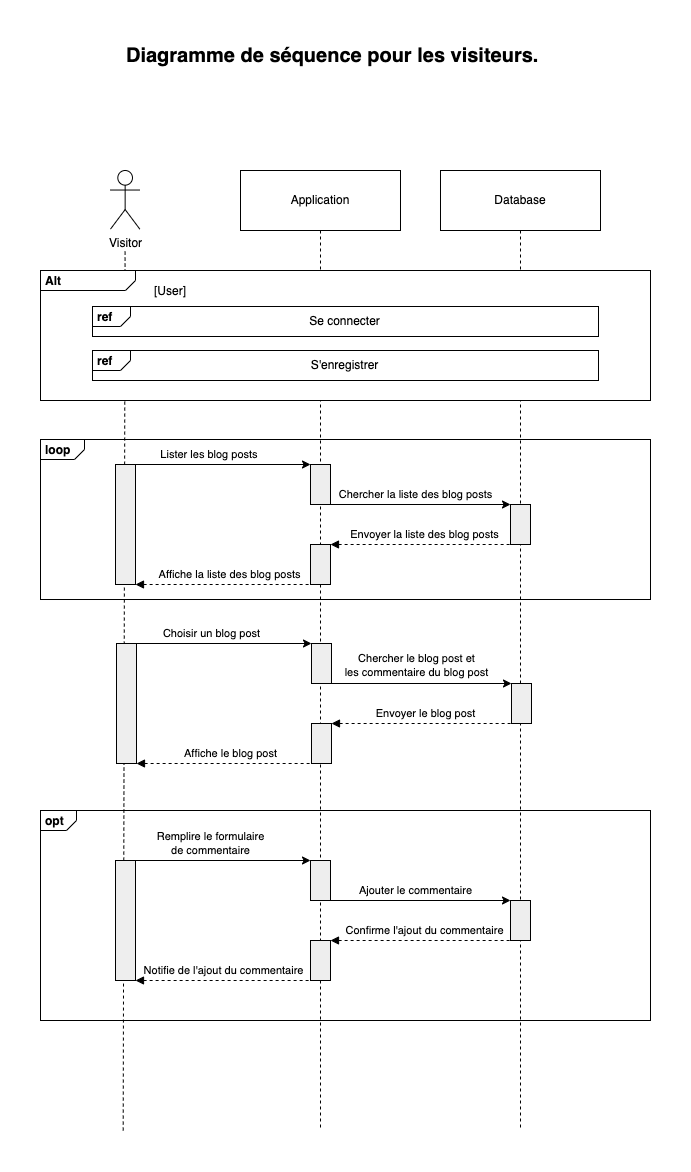

The diagram above was exported from draw.io. Its source (the exported page's mxGraphModel, read from the mxfile embedded in the PNG):
<mxGraphModel dx="1187" dy="1982" grid="1" gridSize="10" guides="1" tooltips="1" connect="1" arrows="1" fold="1" page="1" pageScale="1" pageWidth="827" pageHeight="1169" math="0" shadow="0">
  <root>
    <mxCell id="0" />
    <mxCell id="1" parent="0" />
    <mxCell id="nL9Z1gKq_pfof5BiFyXj-2" value="" style="group" parent="1" vertex="1" connectable="0">
      <mxGeometry x="150" y="120" width="29.3" height="960" as="geometry" />
    </mxCell>
    <mxCell id="7WHIVo05T3htbvYbOia5-16" style="rounded=0;orthogonalLoop=1;jettySize=auto;html=1;dashed=1;endArrow=none;endFill=0;" parent="nL9Z1gKq_pfof5BiFyXj-2" edge="1">
      <mxGeometry relative="1" as="geometry">
        <mxPoint x="12.696666666666667" y="960" as="targetPoint" />
        <mxPoint x="14.586989247311774" y="81.05798575788403" as="sourcePoint" />
      </mxGeometry>
    </mxCell>
    <mxCell id="7WHIVo05T3htbvYbOia5-1" value="Visitor" style="shape=umlActor;verticalLabelPosition=bottom;verticalAlign=top;html=1;outlineConnect=0;" parent="nL9Z1gKq_pfof5BiFyXj-2" vertex="1">
      <mxGeometry width="29.3" height="58.59613428280773" as="geometry" />
    </mxCell>
    <mxCell id="7WHIVo05T3htbvYbOia5-2" value="Application" style="shape=rect;html=1;whiteSpace=wrap;align=center;" parent="1" vertex="1">
      <mxGeometry x="280" y="120" width="160" height="60" as="geometry" />
    </mxCell>
    <mxCell id="7WHIVo05T3htbvYbOia5-4" value="" style="edgeStyle=none;html=1;dashed=1;endArrow=none;rounded=0;" parent="1" source="7WHIVo05T3htbvYbOia5-2" edge="1">
      <mxGeometry relative="1" as="geometry">
        <mxPoint x="360" y="1080" as="targetPoint" />
      </mxGeometry>
    </mxCell>
    <mxCell id="7WHIVo05T3htbvYbOia5-6" value="Database" style="shape=rect;html=1;whiteSpace=wrap;align=center;" parent="1" vertex="1">
      <mxGeometry x="480" y="120" width="160" height="60" as="geometry" />
    </mxCell>
    <mxCell id="7WHIVo05T3htbvYbOia5-8" value="" style="edgeStyle=none;html=1;dashed=1;endArrow=none;rounded=0;" parent="1" source="7WHIVo05T3htbvYbOia5-6" edge="1">
      <mxGeometry relative="1" as="geometry">
        <mxPoint x="560" y="1080" as="targetPoint" />
      </mxGeometry>
    </mxCell>
    <mxCell id="rI7u_fclLuV-nGnVkLc4-17" value="" style="group" parent="1" vertex="1" connectable="0">
      <mxGeometry x="156" y="593" width="415" height="120" as="geometry" />
    </mxCell>
    <mxCell id="rI7u_fclLuV-nGnVkLc4-73" value="" style="group" parent="rI7u_fclLuV-nGnVkLc4-17" vertex="1" connectable="0">
      <mxGeometry width="415" height="120" as="geometry" />
    </mxCell>
    <mxCell id="rI7u_fclLuV-nGnVkLc4-18" value="" style="shape=rect;html=1;fillColor=#eeeeee;" parent="rI7u_fclLuV-nGnVkLc4-73" vertex="1">
      <mxGeometry width="20" height="120" as="geometry" />
    </mxCell>
    <mxCell id="rI7u_fclLuV-nGnVkLc4-19" value="" style="endArrow=classic;html=1;rounded=0;" parent="rI7u_fclLuV-nGnVkLc4-73" edge="1">
      <mxGeometry width="50" height="50" relative="1" as="geometry">
        <mxPoint x="15" as="sourcePoint" />
        <mxPoint x="195" as="targetPoint" />
      </mxGeometry>
    </mxCell>
    <mxCell id="rI7u_fclLuV-nGnVkLc4-20" value="Choisir un blog post" style="edgeLabel;html=1;align=center;verticalAlign=middle;resizable=0;points=[];" parent="rI7u_fclLuV-nGnVkLc4-19" vertex="1" connectable="0">
      <mxGeometry x="-0.2195" y="1" relative="1" as="geometry">
        <mxPoint x="10" y="-9" as="offset" />
      </mxGeometry>
    </mxCell>
    <mxCell id="rI7u_fclLuV-nGnVkLc4-21" value="" style="endArrow=none;html=1;rounded=0;startArrow=block;startFill=1;endFill=0;dashed=1;" parent="rI7u_fclLuV-nGnVkLc4-73" edge="1">
      <mxGeometry width="50" height="50" relative="1" as="geometry">
        <mxPoint x="20" y="120" as="sourcePoint" />
        <mxPoint x="200" y="120" as="targetPoint" />
      </mxGeometry>
    </mxCell>
    <mxCell id="rI7u_fclLuV-nGnVkLc4-22" value="Affiche le blog post" style="edgeLabel;html=1;align=center;verticalAlign=middle;resizable=0;points=[];" parent="rI7u_fclLuV-nGnVkLc4-21" vertex="1" connectable="0">
      <mxGeometry x="-0.2195" y="1" relative="1" as="geometry">
        <mxPoint x="24" y="-9" as="offset" />
      </mxGeometry>
    </mxCell>
    <mxCell id="rI7u_fclLuV-nGnVkLc4-23" value="" style="shape=rect;html=1;fillColor=#eeeeee;" parent="rI7u_fclLuV-nGnVkLc4-73" vertex="1">
      <mxGeometry x="195" width="20" height="40" as="geometry" />
    </mxCell>
    <mxCell id="rI7u_fclLuV-nGnVkLc4-24" value="" style="shape=rect;html=1;fillColor=#eeeeee;" parent="rI7u_fclLuV-nGnVkLc4-73" vertex="1">
      <mxGeometry x="195" y="80" width="20" height="40" as="geometry" />
    </mxCell>
    <mxCell id="rI7u_fclLuV-nGnVkLc4-25" value="" style="endArrow=none;html=1;rounded=0;startArrow=block;startFill=1;endFill=0;dashed=1;" parent="rI7u_fclLuV-nGnVkLc4-73" edge="1">
      <mxGeometry width="50" height="50" relative="1" as="geometry">
        <mxPoint x="215" y="80" as="sourcePoint" />
        <mxPoint x="395" y="80" as="targetPoint" />
      </mxGeometry>
    </mxCell>
    <mxCell id="rI7u_fclLuV-nGnVkLc4-26" value="Envoyer le blog post" style="edgeLabel;html=1;align=center;verticalAlign=middle;resizable=0;points=[];" parent="rI7u_fclLuV-nGnVkLc4-25" vertex="1" connectable="0">
      <mxGeometry x="-0.2195" y="1" relative="1" as="geometry">
        <mxPoint x="24" y="-9" as="offset" />
      </mxGeometry>
    </mxCell>
    <mxCell id="rI7u_fclLuV-nGnVkLc4-27" value="" style="endArrow=classic;html=1;rounded=0;" parent="rI7u_fclLuV-nGnVkLc4-73" edge="1">
      <mxGeometry width="50" height="50" relative="1" as="geometry">
        <mxPoint x="215" y="40" as="sourcePoint" />
        <mxPoint x="395" y="40" as="targetPoint" />
      </mxGeometry>
    </mxCell>
    <mxCell id="rI7u_fclLuV-nGnVkLc4-28" value="Chercher le blog post et &lt;br&gt;les commentaire du blog post" style="edgeLabel;html=1;align=center;verticalAlign=middle;resizable=0;points=[];" parent="rI7u_fclLuV-nGnVkLc4-27" vertex="1" connectable="0">
      <mxGeometry x="-0.2195" y="1" relative="1" as="geometry">
        <mxPoint x="15" y="-17" as="offset" />
      </mxGeometry>
    </mxCell>
    <mxCell id="rI7u_fclLuV-nGnVkLc4-29" value="" style="shape=rect;html=1;fillColor=#eeeeee;" parent="rI7u_fclLuV-nGnVkLc4-73" vertex="1">
      <mxGeometry x="395" y="40" width="20" height="40" as="geometry" />
    </mxCell>
    <mxCell id="rI7u_fclLuV-nGnVkLc4-74" value="" style="group" parent="1" vertex="1" connectable="0">
      <mxGeometry x="80" y="760" width="610" height="210" as="geometry" />
    </mxCell>
    <mxCell id="rI7u_fclLuV-nGnVkLc4-56" value="&lt;p style=&quot;margin:0px;margin-top:4px;margin-left:5px;text-align:left;&quot;&gt;&lt;b&gt;opt&lt;/b&gt;&lt;/p&gt;" style="html=1;shape=mxgraph.sysml.package;overflow=fill;labelX=36.58;align=left;spacingLeft=5;verticalAlign=top;spacingTop=-3;fillColor=none;" parent="rI7u_fclLuV-nGnVkLc4-74" vertex="1">
      <mxGeometry width="610" height="210" as="geometry" />
    </mxCell>
    <mxCell id="rI7u_fclLuV-nGnVkLc4-58" value="" style="group" parent="rI7u_fclLuV-nGnVkLc4-74" vertex="1" connectable="0">
      <mxGeometry x="75" y="50" width="415" height="120" as="geometry" />
    </mxCell>
    <mxCell id="rI7u_fclLuV-nGnVkLc4-59" value="" style="shape=rect;html=1;fillColor=#eeeeee;" parent="rI7u_fclLuV-nGnVkLc4-58" vertex="1">
      <mxGeometry width="20" height="120" as="geometry" />
    </mxCell>
    <mxCell id="rI7u_fclLuV-nGnVkLc4-60" value="" style="endArrow=classic;html=1;rounded=0;" parent="rI7u_fclLuV-nGnVkLc4-58" edge="1">
      <mxGeometry width="50" height="50" relative="1" as="geometry">
        <mxPoint x="15" as="sourcePoint" />
        <mxPoint x="195" as="targetPoint" />
      </mxGeometry>
    </mxCell>
    <mxCell id="rI7u_fclLuV-nGnVkLc4-61" value="Remplire le formulaire &lt;br&gt;de commentaire" style="edgeLabel;html=1;align=center;verticalAlign=middle;resizable=0;points=[];" parent="rI7u_fclLuV-nGnVkLc4-60" vertex="1" connectable="0">
      <mxGeometry x="-0.2195" y="1" relative="1" as="geometry">
        <mxPoint x="10" y="-16" as="offset" />
      </mxGeometry>
    </mxCell>
    <mxCell id="rI7u_fclLuV-nGnVkLc4-62" value="" style="endArrow=none;html=1;rounded=0;startArrow=block;startFill=1;endFill=0;dashed=1;" parent="rI7u_fclLuV-nGnVkLc4-58" edge="1">
      <mxGeometry width="50" height="50" relative="1" as="geometry">
        <mxPoint x="20" y="120" as="sourcePoint" />
        <mxPoint x="200" y="120" as="targetPoint" />
      </mxGeometry>
    </mxCell>
    <mxCell id="rI7u_fclLuV-nGnVkLc4-63" value="Notifie de l'ajout du commentaire" style="edgeLabel;html=1;align=center;verticalAlign=middle;resizable=0;points=[];" parent="rI7u_fclLuV-nGnVkLc4-62" vertex="1" connectable="0">
      <mxGeometry x="-0.2195" y="1" relative="1" as="geometry">
        <mxPoint x="18" y="-9" as="offset" />
      </mxGeometry>
    </mxCell>
    <mxCell id="rI7u_fclLuV-nGnVkLc4-64" value="" style="shape=rect;html=1;fillColor=#eeeeee;" parent="rI7u_fclLuV-nGnVkLc4-58" vertex="1">
      <mxGeometry x="195" width="20" height="40" as="geometry" />
    </mxCell>
    <mxCell id="rI7u_fclLuV-nGnVkLc4-65" value="" style="shape=rect;html=1;fillColor=#eeeeee;" parent="rI7u_fclLuV-nGnVkLc4-58" vertex="1">
      <mxGeometry x="195" y="80" width="20" height="40" as="geometry" />
    </mxCell>
    <mxCell id="rI7u_fclLuV-nGnVkLc4-66" value="" style="endArrow=none;html=1;rounded=0;startArrow=block;startFill=1;endFill=0;dashed=1;" parent="rI7u_fclLuV-nGnVkLc4-58" edge="1">
      <mxGeometry width="50" height="50" relative="1" as="geometry">
        <mxPoint x="215" y="80" as="sourcePoint" />
        <mxPoint x="395" y="80" as="targetPoint" />
      </mxGeometry>
    </mxCell>
    <mxCell id="rI7u_fclLuV-nGnVkLc4-67" value="Confirme l'ajout du commentaire" style="edgeLabel;html=1;align=center;verticalAlign=middle;resizable=0;points=[];" parent="rI7u_fclLuV-nGnVkLc4-66" vertex="1" connectable="0">
      <mxGeometry x="-0.2195" y="1" relative="1" as="geometry">
        <mxPoint x="24" y="-9" as="offset" />
      </mxGeometry>
    </mxCell>
    <mxCell id="rI7u_fclLuV-nGnVkLc4-68" value="" style="endArrow=classic;html=1;rounded=0;" parent="rI7u_fclLuV-nGnVkLc4-58" edge="1">
      <mxGeometry width="50" height="50" relative="1" as="geometry">
        <mxPoint x="215" y="40" as="sourcePoint" />
        <mxPoint x="395" y="40" as="targetPoint" />
      </mxGeometry>
    </mxCell>
    <mxCell id="rI7u_fclLuV-nGnVkLc4-69" value="Ajouter le commentaire" style="edgeLabel;html=1;align=center;verticalAlign=middle;resizable=0;points=[];" parent="rI7u_fclLuV-nGnVkLc4-68" vertex="1" connectable="0">
      <mxGeometry x="-0.2195" y="1" relative="1" as="geometry">
        <mxPoint x="15" y="-9" as="offset" />
      </mxGeometry>
    </mxCell>
    <mxCell id="rI7u_fclLuV-nGnVkLc4-70" value="" style="shape=rect;html=1;fillColor=#eeeeee;" parent="rI7u_fclLuV-nGnVkLc4-58" vertex="1">
      <mxGeometry x="395" y="40" width="20" height="40" as="geometry" />
    </mxCell>
    <mxCell id="rI7u_fclLuV-nGnVkLc4-76" value="" style="group" parent="1" vertex="1" connectable="0">
      <mxGeometry x="80" y="389" width="610" height="160" as="geometry" />
    </mxCell>
    <mxCell id="rI7u_fclLuV-nGnVkLc4-72" value="&lt;p style=&quot;margin:0px;margin-top:4px;margin-left:5px;text-align:left;&quot;&gt;&lt;b&gt;loop&lt;/b&gt;&lt;/p&gt;" style="html=1;shape=mxgraph.sysml.package;overflow=fill;labelX=44.11;align=left;spacingLeft=5;verticalAlign=top;spacingTop=-3;fillColor=none;" parent="rI7u_fclLuV-nGnVkLc4-76" vertex="1">
      <mxGeometry width="610" height="160" as="geometry" />
    </mxCell>
    <mxCell id="rI7u_fclLuV-nGnVkLc4-75" value="" style="group" parent="rI7u_fclLuV-nGnVkLc4-76" vertex="1" connectable="0">
      <mxGeometry x="75" y="25" width="415" height="120" as="geometry" />
    </mxCell>
    <mxCell id="7WHIVo05T3htbvYbOia5-32" value="" style="endArrow=classic;html=1;rounded=0;" parent="rI7u_fclLuV-nGnVkLc4-75" edge="1">
      <mxGeometry width="50" height="50" relative="1" as="geometry">
        <mxPoint x="15" as="sourcePoint" />
        <mxPoint x="195" as="targetPoint" />
      </mxGeometry>
    </mxCell>
    <mxCell id="7WHIVo05T3htbvYbOia5-33" value="Lister les blog posts&amp;nbsp;" style="edgeLabel;html=1;align=center;verticalAlign=middle;resizable=0;points=[];" parent="7WHIVo05T3htbvYbOia5-32" vertex="1" connectable="0">
      <mxGeometry x="-0.2195" y="1" relative="1" as="geometry">
        <mxPoint x="10" y="-9" as="offset" />
      </mxGeometry>
    </mxCell>
    <mxCell id="7WHIVo05T3htbvYbOia5-34" value="" style="endArrow=classic;html=1;rounded=0;" parent="rI7u_fclLuV-nGnVkLc4-75" edge="1">
      <mxGeometry width="50" height="50" relative="1" as="geometry">
        <mxPoint x="215" y="40" as="sourcePoint" />
        <mxPoint x="395" y="40" as="targetPoint" />
      </mxGeometry>
    </mxCell>
    <mxCell id="7WHIVo05T3htbvYbOia5-35" value="Chercher la liste des blog posts" style="edgeLabel;html=1;align=center;verticalAlign=middle;resizable=0;points=[];" parent="7WHIVo05T3htbvYbOia5-34" vertex="1" connectable="0">
      <mxGeometry x="-0.2195" y="1" relative="1" as="geometry">
        <mxPoint x="15" y="-9" as="offset" />
      </mxGeometry>
    </mxCell>
    <mxCell id="7WHIVo05T3htbvYbOia5-36" value="" style="endArrow=none;html=1;rounded=0;startArrow=block;startFill=1;endFill=0;dashed=1;" parent="rI7u_fclLuV-nGnVkLc4-75" edge="1">
      <mxGeometry width="50" height="50" relative="1" as="geometry">
        <mxPoint x="215" y="80" as="sourcePoint" />
        <mxPoint x="395" y="80" as="targetPoint" />
      </mxGeometry>
    </mxCell>
    <mxCell id="7WHIVo05T3htbvYbOia5-37" value="Envoyer la liste des blog posts" style="edgeLabel;html=1;align=center;verticalAlign=middle;resizable=0;points=[];" parent="7WHIVo05T3htbvYbOia5-36" vertex="1" connectable="0">
      <mxGeometry x="-0.2195" y="1" relative="1" as="geometry">
        <mxPoint x="24" y="-9" as="offset" />
      </mxGeometry>
    </mxCell>
    <mxCell id="7WHIVo05T3htbvYbOia5-38" value="" style="endArrow=none;html=1;rounded=0;startArrow=block;startFill=1;endFill=0;dashed=1;" parent="rI7u_fclLuV-nGnVkLc4-75" edge="1">
      <mxGeometry width="50" height="50" relative="1" as="geometry">
        <mxPoint x="20" y="120" as="sourcePoint" />
        <mxPoint x="200" y="120" as="targetPoint" />
      </mxGeometry>
    </mxCell>
    <mxCell id="7WHIVo05T3htbvYbOia5-39" value="Affiche la liste des blog posts" style="edgeLabel;html=1;align=center;verticalAlign=middle;resizable=0;points=[];" parent="7WHIVo05T3htbvYbOia5-38" vertex="1" connectable="0">
      <mxGeometry x="-0.2195" y="1" relative="1" as="geometry">
        <mxPoint x="24" y="-9" as="offset" />
      </mxGeometry>
    </mxCell>
    <mxCell id="7WHIVo05T3htbvYbOia5-40" value="" style="shape=rect;html=1;fillColor=#eeeeee;" parent="rI7u_fclLuV-nGnVkLc4-75" vertex="1">
      <mxGeometry x="395" y="40" width="20" height="40" as="geometry" />
    </mxCell>
    <mxCell id="7WHIVo05T3htbvYbOia5-41" value="" style="shape=rect;html=1;fillColor=#eeeeee;" parent="rI7u_fclLuV-nGnVkLc4-75" vertex="1">
      <mxGeometry x="195" width="20" height="40" as="geometry" />
    </mxCell>
    <mxCell id="7WHIVo05T3htbvYbOia5-42" value="" style="shape=rect;html=1;fillColor=#eeeeee;" parent="rI7u_fclLuV-nGnVkLc4-75" vertex="1">
      <mxGeometry width="20" height="120" as="geometry" />
    </mxCell>
    <mxCell id="7WHIVo05T3htbvYbOia5-43" value="" style="shape=rect;html=1;fillColor=#eeeeee;" parent="rI7u_fclLuV-nGnVkLc4-75" vertex="1">
      <mxGeometry x="195" y="80" width="20" height="40" as="geometry" />
    </mxCell>
    <mxCell id="rI7u_fclLuV-nGnVkLc4-78" value="" style="group" parent="1" vertex="1" connectable="0">
      <mxGeometry x="80" y="220" width="610" height="130" as="geometry" />
    </mxCell>
    <mxCell id="7WHIVo05T3htbvYbOia5-13" value="&lt;p style=&quot;margin:0px;margin-top:4px;margin-left:5px;text-align:left;&quot;&gt;&lt;b&gt;Alt&lt;/b&gt;&lt;/p&gt;" style="html=1;shape=mxgraph.sysml.package;overflow=fill;labelX=95;align=left;spacingLeft=5;verticalAlign=top;spacingTop=-3;" parent="rI7u_fclLuV-nGnVkLc4-78" vertex="1">
      <mxGeometry width="610" height="130" as="geometry" />
    </mxCell>
    <mxCell id="rI7u_fclLuV-nGnVkLc4-77" value="" style="group" parent="rI7u_fclLuV-nGnVkLc4-78" vertex="1" connectable="0">
      <mxGeometry x="52" y="6" width="506" height="104" as="geometry" />
    </mxCell>
    <mxCell id="7WHIVo05T3htbvYbOia5-12" value="" style="group" parent="rI7u_fclLuV-nGnVkLc4-77" vertex="1" connectable="0">
      <mxGeometry y="30" width="506" height="30" as="geometry" />
    </mxCell>
    <mxCell id="7WHIVo05T3htbvYbOia5-10" value="&lt;p style=&quot;margin:0px;margin-top:4px;margin-left:5px;text-align:left;&quot;&gt;&lt;b&gt;ref&lt;/b&gt;&lt;/p&gt;" style="html=1;shape=mxgraph.sysml.package;overflow=fill;labelX=38;align=left;spacingLeft=5;verticalAlign=top;spacingTop=-3;" parent="7WHIVo05T3htbvYbOia5-12" vertex="1">
      <mxGeometry width="506" height="30" as="geometry" />
    </mxCell>
    <mxCell id="7WHIVo05T3htbvYbOia5-11" value="Se connecter" style="text;html=1;strokeColor=none;fillColor=none;align=center;verticalAlign=middle;whiteSpace=wrap;rounded=0;" parent="7WHIVo05T3htbvYbOia5-12" vertex="1">
      <mxGeometry x="203.30357142857144" width="99.39285714285714" height="30" as="geometry" />
    </mxCell>
    <mxCell id="7WHIVo05T3htbvYbOia5-14" value="[User]" style="text;html=1;strokeColor=none;fillColor=none;align=center;verticalAlign=middle;whiteSpace=wrap;rounded=0;" parent="rI7u_fclLuV-nGnVkLc4-77" vertex="1">
      <mxGeometry x="48" width="60" height="30" as="geometry" />
    </mxCell>
    <mxCell id="rI7u_fclLuV-nGnVkLc4-1" value="" style="group" parent="rI7u_fclLuV-nGnVkLc4-77" vertex="1" connectable="0">
      <mxGeometry y="74" width="506" height="30" as="geometry" />
    </mxCell>
    <mxCell id="rI7u_fclLuV-nGnVkLc4-2" value="&lt;p style=&quot;margin:0px;margin-top:4px;margin-left:5px;text-align:left;&quot;&gt;&lt;b&gt;ref&lt;/b&gt;&lt;/p&gt;" style="html=1;shape=mxgraph.sysml.package;overflow=fill;labelX=38;align=left;spacingLeft=5;verticalAlign=top;spacingTop=-3;" parent="rI7u_fclLuV-nGnVkLc4-1" vertex="1">
      <mxGeometry width="506" height="30" as="geometry" />
    </mxCell>
    <mxCell id="rI7u_fclLuV-nGnVkLc4-3" value="S'enregistrer" style="text;html=1;strokeColor=none;fillColor=none;align=center;verticalAlign=middle;whiteSpace=wrap;rounded=0;" parent="rI7u_fclLuV-nGnVkLc4-1" vertex="1">
      <mxGeometry x="203.30357142857144" width="99.39285714285714" height="30" as="geometry" />
    </mxCell>
    <mxCell id="xX5K5KrNONKCv38LXfoq-1" value="&lt;b&gt;&lt;font style=&quot;font-size: 20px;&quot;&gt;Diagramme de séquence pour les visiteurs.&lt;/font&gt;&lt;/b&gt;" style="text;strokeColor=none;fillColor=none;align=left;verticalAlign=middle;spacingLeft=4;spacingRight=4;overflow=hidden;points=[[0,0.5],[1,0.5]];portConstraint=eastwest;rotatable=0;whiteSpace=wrap;html=1;" vertex="1" parent="1">
      <mxGeometry x="160" y="-10" width="460" height="30" as="geometry" />
    </mxCell>
  </root>
</mxGraphModel>